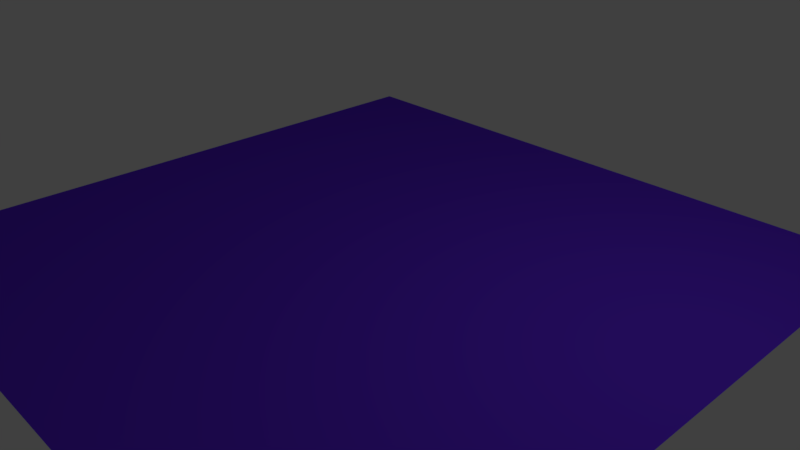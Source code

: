 # Source: untitled.blend  (saved by Blender 2.79.7; exported with 4.5.12 LTS)
import bpy
from mathutils import Matrix  # noqa: F401  (used for matrix-valued properties, if any)

bpy.ops.wm.read_factory_settings(use_empty=True)
scene = bpy.context.scene
scene.name = 'Scene'

# ---- collections
col_collection_1 = bpy.data.collections.new('Collection 1'); scene.collection.children.link(col_collection_1)

# ---- materials (node trees are filled in below, after node groups)
mat_material1 = bpy.data.materials.new('Material1')
mat_material1.alpha_threshold = 0.0
mat_material1.use_transparent_shadow = False
mat_material1.diffuse_color = (0.13, 0.0295, 0.8, 1.0)
mat_material1.roughness = 0.5

# ---- material node trees

# ---- world
world_world = bpy.data.worlds.new('World'); scene.world = world_world
world_world.color = (0.05088, 0.05088, 0.05088)
world_world.use_sun_shadow = False
world_world.sun_shadow_jitter_overblur = 0.0

# ---- cameras
cam_camera = bpy.data.cameras.new('Camera')
cam_camera.clip_end = 100.0
cam_camera.lens = 35.0
cam_camera.sensor_width = 32.0
cam_camera.sensor_height = 18.0
cam_camera.ortho_scale = 7.314
cam_camera.dof.focus_distance = 0.0
cam_camera.dof.aperture_fstop = 128.0

# ---- lights
light_lamp = bpy.data.lights.new('Lamp', 'POINT')
light_lamp.transmission_factor = 0.0
light_lamp.cutoff_distance = 30.0
light_lamp.energy = 100.0
light_lamp.shadow_buffer_clip_start = 1.001
light_lamp.shadow_soft_size = 0.1
light_lamp.shadow_maximum_resolution = 0.006
light_lamp.use_absolute_resolution = True

# ---- meshes
me_plane = bpy.data.meshes.new('Plane')
me_plane.from_pydata([(-1.0, -1.0, 0.0), (1.0, -1.0, 0.0), (-1.0, 1.0, 0.0), (1.0, 1.0, 0.0)], [], [(0, 1, 3, 2)])
_uv = me_plane.uv_layers.new(name='UVMap')
_uv.uv.foreach_set('vector', [0.2935, 0.3913, 0.4566, 0.3913, 0.4566, 0.6087, 0.2935, 0.6087])
me_plane.materials.append(mat_material1)
me_plane.use_remesh_preserve_volume = False
me_plane.use_remesh_preserve_attributes = False
me_plane.use_mirror_vertex_groups = False
me_plane.update()

# ---- objects
ob_plane = bpy.data.objects.new('Plane', me_plane)
ob_lamp = bpy.data.objects.new('Lamp', light_lamp)
ob_camera = bpy.data.objects.new('Camera', cam_camera)

# ---- transforms, parenting, visibility, modifiers, constraints
ob_plane.location = (0.0, 0.0, 0.0)
ob_plane.scale = (4.568, 4.568, 4.568)
ob_plane.lineart.crease_threshold = 0.0
ob_lamp.location = (4.076, 1.005, 5.904)
ob_lamp.rotation_euler = (0.6503, 0.05522, 1.866)
ob_lamp.lock_rotations_4d = False
ob_lamp.empty_display_type = 'ARROWS'
ob_lamp.color = (0.0, 0.0, 0.0, 0.0)
ob_lamp.lineart.crease_threshold = 0.0
ob_camera.location = (7.481, -6.508, 5.344)
ob_camera.rotation_euler = (1.109, 0.0, 0.8149)
ob_camera.lock_rotations_4d = False
ob_camera.empty_display_type = 'ARROWS'
ob_camera.color = (0.0, 0.0, 0.0, 0.0)
ob_camera.display_type = 'WIRE'
ob_camera.lineart.crease_threshold = 0.0

# ---- collection membership
col_collection_1.objects.link(ob_plane)
col_collection_1.objects.link(ob_lamp)
col_collection_1.objects.link(ob_camera)

# ---- scene / render settings (as saved in the file)
scene.camera = ob_camera
scene.frame_start = 1; scene.frame_end = 250; scene.frame_set(0)
scene.render.engine = 'BLENDER_EEVEE_NEXT'
scene.render.resolution_percentage = 50
scene.render.dither_intensity = 0.0
scene.cycles.use_denoising = False
scene.cycles.samples = 128
scene.cycles.sampling_pattern = 'TABULATED_SOBOL'
scene.cycles.use_adaptive_sampling = False
scene.cycles.use_light_tree = False
scene.view_settings.view_transform = 'Standard'
bpy.context.view_layer.update()
